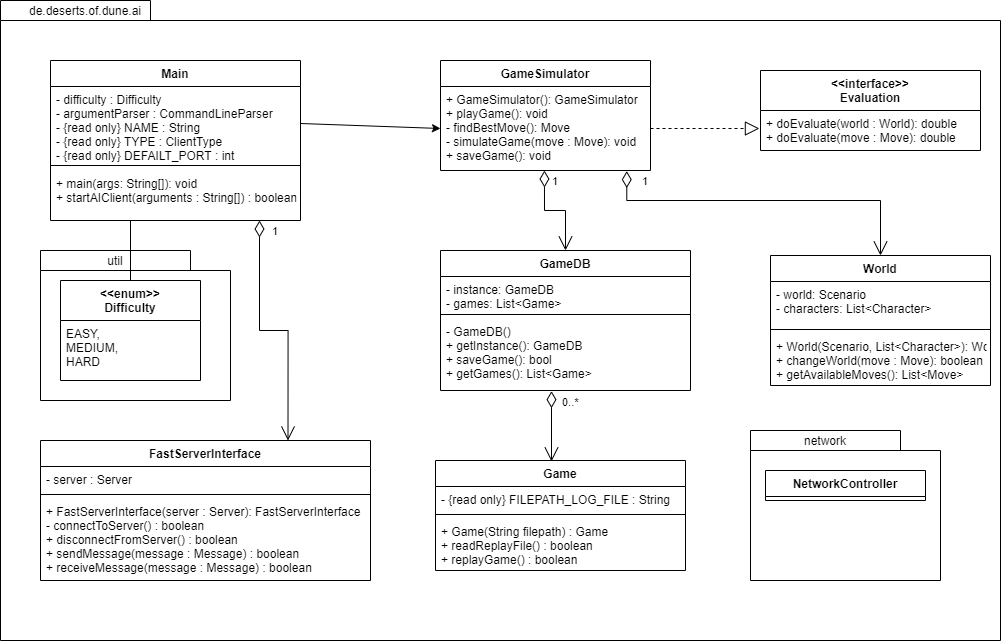

The diagram above was exported from draw.io. Its source (the exported page's mxGraphModel, read from the mxfile embedded in the PNG):
<mxGraphModel dx="1574" dy="1236" grid="1" gridSize="10" guides="1" tooltips="1" connect="1" arrows="1" fold="1" page="1" pageScale="1" pageWidth="1169" pageHeight="827" math="0" shadow="0">
  <root>
    <mxCell id="0" />
    <mxCell id="1" parent="0" />
    <mxCell id="j7P4uT7U4z6Ds2DGOtRz-1" value="" style="shape=folder;fontStyle=1;spacingTop=10;tabWidth=150;tabHeight=20;tabPosition=left;html=1;" vertex="1" parent="1">
      <mxGeometry x="10" y="40" width="1000" height="640" as="geometry" />
    </mxCell>
    <mxCell id="yXG0lNZN6jQG3fbnMFsd-12" value="GameSimulator" style="swimlane;fontStyle=1;align=center;verticalAlign=top;childLayout=stackLayout;horizontal=1;startSize=26;horizontalStack=0;resizeParent=1;resizeParentMax=0;resizeLast=0;collapsible=1;marginBottom=0;" parent="1" vertex="1">
      <mxGeometry x="450" y="100" width="210" height="110" as="geometry" />
    </mxCell>
    <mxCell id="yXG0lNZN6jQG3fbnMFsd-13" value="+ GameSimulator(): GameSimulator&#10;+ playGame(): void&#10;- findBestMove(): Move&#10;- simulateGame(move : Move): void&#10;+ saveGame(): void" style="text;strokeColor=none;fillColor=none;align=left;verticalAlign=top;spacingLeft=4;spacingRight=4;overflow=hidden;rotatable=0;points=[[0,0.5],[1,0.5]];portConstraint=eastwest;" parent="yXG0lNZN6jQG3fbnMFsd-12" vertex="1">
      <mxGeometry y="26" width="210" height="84" as="geometry" />
    </mxCell>
    <mxCell id="yXG0lNZN6jQG3fbnMFsd-17" value="GameDB" style="swimlane;fontStyle=1;align=center;verticalAlign=top;childLayout=stackLayout;horizontal=1;startSize=26;horizontalStack=0;resizeParent=1;resizeParentMax=0;resizeLast=0;collapsible=1;marginBottom=0;" parent="1" vertex="1">
      <mxGeometry x="450" y="290" width="250" height="140" as="geometry" />
    </mxCell>
    <mxCell id="yXG0lNZN6jQG3fbnMFsd-18" value="- instance: GameDB&#10;- games: List&lt;Game&gt;" style="text;strokeColor=none;fillColor=none;align=left;verticalAlign=top;spacingLeft=4;spacingRight=4;overflow=hidden;rotatable=0;points=[[0,0.5],[1,0.5]];portConstraint=eastwest;" parent="yXG0lNZN6jQG3fbnMFsd-17" vertex="1">
      <mxGeometry y="26" width="250" height="34" as="geometry" />
    </mxCell>
    <mxCell id="yXG0lNZN6jQG3fbnMFsd-19" value="" style="line;strokeWidth=1;fillColor=none;align=left;verticalAlign=middle;spacingTop=-1;spacingLeft=3;spacingRight=3;rotatable=0;labelPosition=right;points=[];portConstraint=eastwest;" parent="yXG0lNZN6jQG3fbnMFsd-17" vertex="1">
      <mxGeometry y="60" width="250" height="8" as="geometry" />
    </mxCell>
    <mxCell id="yXG0lNZN6jQG3fbnMFsd-20" value="- GameDB() &#10;+ getInstance(): GameDB&#10;+ saveGame(): bool &#10;+ getGames(): List&lt;Game&gt;" style="text;strokeColor=none;fillColor=none;align=left;verticalAlign=top;spacingLeft=4;spacingRight=4;overflow=hidden;rotatable=0;points=[[0,0.5],[1,0.5]];portConstraint=eastwest;" parent="yXG0lNZN6jQG3fbnMFsd-17" vertex="1">
      <mxGeometry y="68" width="250" height="72" as="geometry" />
    </mxCell>
    <mxCell id="Iuyr8OUYPfIUhMoR2R4O-1" value="Game" style="swimlane;fontStyle=1;align=center;verticalAlign=top;childLayout=stackLayout;horizontal=1;startSize=26;horizontalStack=0;resizeParent=1;resizeParentMax=0;resizeLast=0;collapsible=1;marginBottom=0;" parent="1" vertex="1">
      <mxGeometry x="445" y="500" width="250" height="110" as="geometry" />
    </mxCell>
    <mxCell id="Iuyr8OUYPfIUhMoR2R4O-2" value="- {read only} FILEPATH_LOG_FILE : String" style="text;strokeColor=none;fillColor=none;align=left;verticalAlign=top;spacingLeft=4;spacingRight=4;overflow=hidden;rotatable=0;points=[[0,0.5],[1,0.5]];portConstraint=eastwest;" parent="Iuyr8OUYPfIUhMoR2R4O-1" vertex="1">
      <mxGeometry y="26" width="250" height="24" as="geometry" />
    </mxCell>
    <mxCell id="Iuyr8OUYPfIUhMoR2R4O-3" value="" style="line;strokeWidth=1;fillColor=none;align=left;verticalAlign=middle;spacingTop=-1;spacingLeft=3;spacingRight=3;rotatable=0;labelPosition=right;points=[];portConstraint=eastwest;" parent="Iuyr8OUYPfIUhMoR2R4O-1" vertex="1">
      <mxGeometry y="50" width="250" height="8" as="geometry" />
    </mxCell>
    <mxCell id="Iuyr8OUYPfIUhMoR2R4O-4" value="+ Game(String filepath) : Game&#10;+ readReplayFile() : boolean&#10;+ replayGame() : boolean" style="text;strokeColor=none;fillColor=none;align=left;verticalAlign=top;spacingLeft=4;spacingRight=4;overflow=hidden;rotatable=0;points=[[0,0.5],[1,0.5]];portConstraint=eastwest;" parent="Iuyr8OUYPfIUhMoR2R4O-1" vertex="1">
      <mxGeometry y="58" width="250" height="52" as="geometry" />
    </mxCell>
    <mxCell id="8yIJssVTL42ocQ_8DA8K-1" value="Main" style="swimlane;fontStyle=1;align=center;verticalAlign=top;childLayout=stackLayout;horizontal=1;startSize=26;horizontalStack=0;resizeParent=1;resizeParentMax=0;resizeLast=0;collapsible=1;marginBottom=0;" parent="1" vertex="1">
      <mxGeometry x="60" y="100" width="250" height="160" as="geometry" />
    </mxCell>
    <mxCell id="8yIJssVTL42ocQ_8DA8K-2" value="- difficulty : Difficulty&#10;- argumentParser : CommandLineParser&#10;- {read only} NAME : String&#10;- {read only} TYPE : ClientType&#10;- {read only} DEFAILT_PORT : int" style="text;strokeColor=none;fillColor=none;align=left;verticalAlign=top;spacingLeft=4;spacingRight=4;overflow=hidden;rotatable=0;points=[[0,0.5],[1,0.5]];portConstraint=eastwest;" parent="8yIJssVTL42ocQ_8DA8K-1" vertex="1">
      <mxGeometry y="26" width="250" height="74" as="geometry" />
    </mxCell>
    <mxCell id="8yIJssVTL42ocQ_8DA8K-3" value="" style="line;strokeWidth=1;fillColor=none;align=left;verticalAlign=middle;spacingTop=-1;spacingLeft=3;spacingRight=3;rotatable=0;labelPosition=right;points=[];portConstraint=eastwest;" parent="8yIJssVTL42ocQ_8DA8K-1" vertex="1">
      <mxGeometry y="100" width="250" height="10" as="geometry" />
    </mxCell>
    <mxCell id="8yIJssVTL42ocQ_8DA8K-4" value="+ main(args: String[]): void&#10;+ startAIClient(arguments : String[]) : boolean" style="text;strokeColor=none;fillColor=none;align=left;verticalAlign=top;spacingLeft=4;spacingRight=4;overflow=hidden;rotatable=0;points=[[0,0.5],[1,0.5]];portConstraint=eastwest;" parent="8yIJssVTL42ocQ_8DA8K-1" vertex="1">
      <mxGeometry y="110" width="250" height="50" as="geometry" />
    </mxCell>
    <mxCell id="8yIJssVTL42ocQ_8DA8K-7" value="FastServerInterface" style="swimlane;fontStyle=1;align=center;verticalAlign=top;childLayout=stackLayout;horizontal=1;startSize=26;horizontalStack=0;resizeParent=1;resizeParentMax=0;resizeLast=0;collapsible=1;marginBottom=0;" parent="1" vertex="1">
      <mxGeometry x="50" y="480" width="330" height="140" as="geometry" />
    </mxCell>
    <mxCell id="8yIJssVTL42ocQ_8DA8K-8" value="- server : Server" style="text;strokeColor=none;fillColor=none;align=left;verticalAlign=top;spacingLeft=4;spacingRight=4;overflow=hidden;rotatable=0;points=[[0,0.5],[1,0.5]];portConstraint=eastwest;" parent="8yIJssVTL42ocQ_8DA8K-7" vertex="1">
      <mxGeometry y="26" width="330" height="24" as="geometry" />
    </mxCell>
    <mxCell id="8yIJssVTL42ocQ_8DA8K-9" value="" style="line;strokeWidth=1;fillColor=none;align=left;verticalAlign=middle;spacingTop=-1;spacingLeft=3;spacingRight=3;rotatable=0;labelPosition=right;points=[];portConstraint=eastwest;" parent="8yIJssVTL42ocQ_8DA8K-7" vertex="1">
      <mxGeometry y="50" width="330" height="8" as="geometry" />
    </mxCell>
    <mxCell id="8yIJssVTL42ocQ_8DA8K-10" value="+ FastServerInterface(server : Server): FastServerInterface&#10;- connectToServer() : boolean&#10;+ disconnectFromServer() : boolean&#10;+ sendMessage(message : Message) : boolean&#10;+ receiveMessage(message : Message) : boolean" style="text;strokeColor=none;fillColor=none;align=left;verticalAlign=top;spacingLeft=4;spacingRight=4;overflow=hidden;rotatable=0;points=[[0,0.5],[1,0.5]];portConstraint=eastwest;" parent="8yIJssVTL42ocQ_8DA8K-7" vertex="1">
      <mxGeometry y="58" width="330" height="82" as="geometry" />
    </mxCell>
    <mxCell id="j7P4uT7U4z6Ds2DGOtRz-2" value="de.deserts.of.dune.ai" style="text;html=1;strokeColor=none;fillColor=none;align=center;verticalAlign=middle;whiteSpace=wrap;rounded=0;" vertex="1" parent="1">
      <mxGeometry x="20" y="40" width="150" height="20" as="geometry" />
    </mxCell>
    <mxCell id="j7P4uT7U4z6Ds2DGOtRz-4" value="" style="endArrow=classic;html=1;rounded=0;exitX=1;exitY=0.5;exitDx=0;exitDy=0;entryX=0;entryY=0.5;entryDx=0;entryDy=0;" edge="1" parent="1" source="8yIJssVTL42ocQ_8DA8K-2" target="yXG0lNZN6jQG3fbnMFsd-13">
      <mxGeometry width="50" height="50" relative="1" as="geometry">
        <mxPoint x="-40" y="390" as="sourcePoint" />
        <mxPoint x="10" y="340" as="targetPoint" />
      </mxGeometry>
    </mxCell>
    <mxCell id="yXG0lNZN6jQG3fbnMFsd-8" value="World" style="swimlane;fontStyle=1;align=center;verticalAlign=top;childLayout=stackLayout;horizontal=1;startSize=26;horizontalStack=0;resizeParent=1;resizeParentMax=0;resizeLast=0;collapsible=1;marginBottom=0;" parent="1" vertex="1">
      <mxGeometry x="780" y="295" width="220" height="130" as="geometry">
        <mxRectangle y="40" width="220" height="26" as="alternateBounds" />
      </mxGeometry>
    </mxCell>
    <mxCell id="yXG0lNZN6jQG3fbnMFsd-9" value="- world: Scenario&#10;- characters: List&lt;Character&gt;" style="text;strokeColor=none;fillColor=none;align=left;verticalAlign=top;spacingLeft=4;spacingRight=4;overflow=hidden;rotatable=0;points=[[0,0.5],[1,0.5]];portConstraint=eastwest;" parent="yXG0lNZN6jQG3fbnMFsd-8" vertex="1">
      <mxGeometry y="26" width="220" height="44" as="geometry" />
    </mxCell>
    <mxCell id="yXG0lNZN6jQG3fbnMFsd-10" value="" style="line;strokeWidth=1;fillColor=none;align=left;verticalAlign=middle;spacingTop=-1;spacingLeft=3;spacingRight=3;rotatable=0;labelPosition=right;points=[];portConstraint=eastwest;" parent="yXG0lNZN6jQG3fbnMFsd-8" vertex="1">
      <mxGeometry y="70" width="220" height="8" as="geometry" />
    </mxCell>
    <mxCell id="yXG0lNZN6jQG3fbnMFsd-11" value="+ World(Scenario, List&lt;Character&gt;): World&#10;+ changeWorld(move : Move): boolean&#10;+ getAvailableMoves(): List&lt;Move&gt;" style="text;strokeColor=none;fillColor=none;align=left;verticalAlign=top;spacingLeft=4;spacingRight=4;overflow=hidden;rotatable=0;points=[[0,0.5],[1,0.5]];portConstraint=eastwest;" parent="yXG0lNZN6jQG3fbnMFsd-8" vertex="1">
      <mxGeometry y="78" width="220" height="52" as="geometry" />
    </mxCell>
    <mxCell id="j7P4uT7U4z6Ds2DGOtRz-5" value="" style="group" vertex="1" connectable="0" parent="1">
      <mxGeometry x="770" y="110" width="220" height="100" as="geometry" />
    </mxCell>
    <mxCell id="yXG0lNZN6jQG3fbnMFsd-4" value="&lt;&lt;interface&gt;&gt;&#10;Evaluation" style="swimlane;fontStyle=1;align=center;verticalAlign=top;childLayout=stackLayout;horizontal=1;startSize=40;horizontalStack=0;resizeParent=1;resizeParentMax=0;resizeLast=0;collapsible=1;marginBottom=0;" parent="j7P4uT7U4z6Ds2DGOtRz-5" vertex="1">
      <mxGeometry width="220" height="80" as="geometry" />
    </mxCell>
    <mxCell id="yXG0lNZN6jQG3fbnMFsd-7" value="+ doEvaluate(world : World): double&#10;+ doEvaluate(move : Move): double" style="text;strokeColor=none;fillColor=none;align=left;verticalAlign=top;spacingLeft=4;spacingRight=4;overflow=hidden;rotatable=0;points=[[0,0.5],[1,0.5]];portConstraint=eastwest;" parent="j7P4uT7U4z6Ds2DGOtRz-5" vertex="1">
      <mxGeometry y="40" width="220" height="60" as="geometry" />
    </mxCell>
    <mxCell id="j7P4uT7U4z6Ds2DGOtRz-6" value="" style="endArrow=block;dashed=1;endFill=0;endSize=12;html=1;rounded=0;exitX=1;exitY=0.5;exitDx=0;exitDy=0;entryX=-0.005;entryY=0.3;entryDx=0;entryDy=0;entryPerimeter=0;" edge="1" parent="1" source="yXG0lNZN6jQG3fbnMFsd-13" target="yXG0lNZN6jQG3fbnMFsd-7">
      <mxGeometry width="160" relative="1" as="geometry">
        <mxPoint x="600" y="260" as="sourcePoint" />
        <mxPoint x="760" y="260" as="targetPoint" />
      </mxGeometry>
    </mxCell>
    <mxCell id="j7P4uT7U4z6Ds2DGOtRz-7" value="" style="shape=folder;fontStyle=1;spacingTop=10;tabWidth=150;tabHeight=20;tabPosition=left;html=1;" vertex="1" parent="1">
      <mxGeometry x="50" y="290" width="190" height="150" as="geometry" />
    </mxCell>
    <mxCell id="8yIJssVTL42ocQ_8DA8K-5" value="&lt;&lt;enum&gt;&gt;&#10;Difficulty" style="swimlane;fontStyle=1;align=center;verticalAlign=top;childLayout=stackLayout;horizontal=1;startSize=40;horizontalStack=0;resizeParent=1;resizeParentMax=0;resizeLast=0;collapsible=1;marginBottom=0;" parent="1" vertex="1">
      <mxGeometry x="70" y="320" width="140" height="100" as="geometry" />
    </mxCell>
    <mxCell id="8yIJssVTL42ocQ_8DA8K-6" value="EASY,&#10;MEDIUM,&#10;HARD&#10;" style="text;strokeColor=none;fillColor=none;align=left;verticalAlign=top;spacingLeft=4;spacingRight=4;overflow=hidden;rotatable=0;points=[[0,0.5],[1,0.5]];portConstraint=eastwest;" parent="8yIJssVTL42ocQ_8DA8K-5" vertex="1">
      <mxGeometry y="40" width="140" height="60" as="geometry" />
    </mxCell>
    <mxCell id="j7P4uT7U4z6Ds2DGOtRz-8" value="util" style="text;html=1;strokeColor=none;fillColor=none;align=center;verticalAlign=middle;whiteSpace=wrap;rounded=0;" vertex="1" parent="1">
      <mxGeometry x="50" y="290" width="150" height="20" as="geometry" />
    </mxCell>
    <mxCell id="j7P4uT7U4z6Ds2DGOtRz-9" value="" style="endArrow=none;html=1;rounded=0;exitX=0.5;exitY=0;exitDx=0;exitDy=0;" edge="1" parent="1" source="8yIJssVTL42ocQ_8DA8K-5">
      <mxGeometry width="50" height="50" relative="1" as="geometry">
        <mxPoint x="-50" y="250" as="sourcePoint" />
        <mxPoint x="140" y="260" as="targetPoint" />
      </mxGeometry>
    </mxCell>
    <mxCell id="j7P4uT7U4z6Ds2DGOtRz-11" value="1" style="endArrow=open;html=1;endSize=12;startArrow=diamondThin;startSize=14;startFill=0;edgeStyle=orthogonalEdgeStyle;align=left;verticalAlign=bottom;rounded=0;exitX=0.836;exitY=1;exitDx=0;exitDy=0;exitPerimeter=0;entryX=0.75;entryY=0;entryDx=0;entryDy=0;" edge="1" parent="1" source="8yIJssVTL42ocQ_8DA8K-4" target="8yIJssVTL42ocQ_8DA8K-7">
      <mxGeometry x="-0.839" y="11" relative="1" as="geometry">
        <mxPoint x="340" y="340" as="sourcePoint" />
        <mxPoint x="500" y="340" as="targetPoint" />
        <mxPoint as="offset" />
      </mxGeometry>
    </mxCell>
    <mxCell id="j7P4uT7U4z6Ds2DGOtRz-12" value="1" style="endArrow=open;html=1;endSize=12;startArrow=diamondThin;startSize=14;startFill=0;edgeStyle=orthogonalEdgeStyle;align=left;verticalAlign=bottom;rounded=0;exitX=0.495;exitY=1;exitDx=0;exitDy=0;exitPerimeter=0;entryX=0.5;entryY=0;entryDx=0;entryDy=0;" edge="1" parent="1" source="yXG0lNZN6jQG3fbnMFsd-13" target="yXG0lNZN6jQG3fbnMFsd-17">
      <mxGeometry x="-0.6038" y="6" relative="1" as="geometry">
        <mxPoint x="279" y="270" as="sourcePoint" />
        <mxPoint x="307.5" y="490" as="targetPoint" />
        <Array as="points">
          <mxPoint x="554" y="250" />
          <mxPoint x="575" y="250" />
        </Array>
        <mxPoint as="offset" />
      </mxGeometry>
    </mxCell>
    <mxCell id="j7P4uT7U4z6Ds2DGOtRz-13" value="0..*" style="endArrow=open;html=1;endSize=12;startArrow=diamondThin;startSize=14;startFill=0;edgeStyle=orthogonalEdgeStyle;align=left;verticalAlign=bottom;rounded=0;exitX=0.444;exitY=1.009;exitDx=0;exitDy=0;exitPerimeter=0;entryX=0.464;entryY=0.009;entryDx=0;entryDy=0;entryPerimeter=0;" edge="1" parent="1" source="yXG0lNZN6jQG3fbnMFsd-20" target="Iuyr8OUYPfIUhMoR2R4O-1">
      <mxGeometry x="-0.4498" y="9" relative="1" as="geometry">
        <mxPoint x="563.95" y="220" as="sourcePoint" />
        <mxPoint x="580" y="300" as="targetPoint" />
        <mxPoint as="offset" />
      </mxGeometry>
    </mxCell>
    <mxCell id="j7P4uT7U4z6Ds2DGOtRz-14" value="1" style="endArrow=open;html=1;endSize=12;startArrow=diamondThin;startSize=14;startFill=0;edgeStyle=orthogonalEdgeStyle;align=left;verticalAlign=bottom;rounded=0;exitX=0.887;exitY=1.007;exitDx=0;exitDy=0;exitPerimeter=0;entryX=0.5;entryY=0;entryDx=0;entryDy=0;" edge="1" parent="1" source="yXG0lNZN6jQG3fbnMFsd-13" target="yXG0lNZN6jQG3fbnMFsd-8">
      <mxGeometry x="-0.7449" y="10" relative="1" as="geometry">
        <mxPoint x="563.95" y="220" as="sourcePoint" />
        <mxPoint x="585" y="300" as="targetPoint" />
        <Array as="points">
          <mxPoint x="636" y="240" />
          <mxPoint x="890" y="240" />
        </Array>
        <mxPoint as="offset" />
      </mxGeometry>
    </mxCell>
    <mxCell id="j7P4uT7U4z6Ds2DGOtRz-15" value="" style="shape=folder;fontStyle=1;spacingTop=10;tabWidth=150;tabHeight=20;tabPosition=left;html=1;" vertex="1" parent="1">
      <mxGeometry x="760" y="470" width="190" height="150" as="geometry" />
    </mxCell>
    <mxCell id="j7P4uT7U4z6Ds2DGOtRz-16" value="network" style="text;html=1;strokeColor=none;fillColor=none;align=center;verticalAlign=middle;whiteSpace=wrap;rounded=0;" vertex="1" parent="1">
      <mxGeometry x="760" y="470" width="150" height="20" as="geometry" />
    </mxCell>
    <mxCell id="j7P4uT7U4z6Ds2DGOtRz-17" value="NetworkController" style="swimlane;fontStyle=1;align=center;verticalAlign=top;childLayout=stackLayout;horizontal=1;startSize=26;horizontalStack=0;resizeParent=1;resizeParentMax=0;resizeLast=0;collapsible=1;marginBottom=0;" vertex="1" collapsed="1" parent="1">
      <mxGeometry x="775" y="510" width="160" height="30" as="geometry">
        <mxRectangle x="780" y="500" width="200" height="34" as="alternateBounds" />
      </mxGeometry>
    </mxCell>
  </root>
</mxGraphModel>